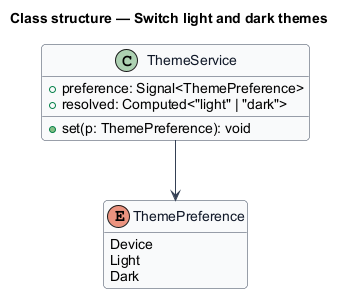

The diagram above was rendered by PlantUML. Its source (embedded in the PNG):
@startuml
skinparam backgroundColor #FFFFFF
skinparam shadowing false
skinparam roundcorner 8
skinparam defaultFontName Arial
skinparam ArrowColor #344054
skinparam class {
  BorderColor #344054
  FontColor #101828
  BackgroundColor #F9FAFB
}
hide empty members
title Class structure — Switch light and dark themes

enum ThemePreference {
  Device
  Light
  Dark
}
class ThemeService {
  +preference: Signal<ThemePreference>
  +resolved: Computed<"light" | "dark">
  +set(p: ThemePreference): void
}
ThemeService --> ThemePreference
@enduml